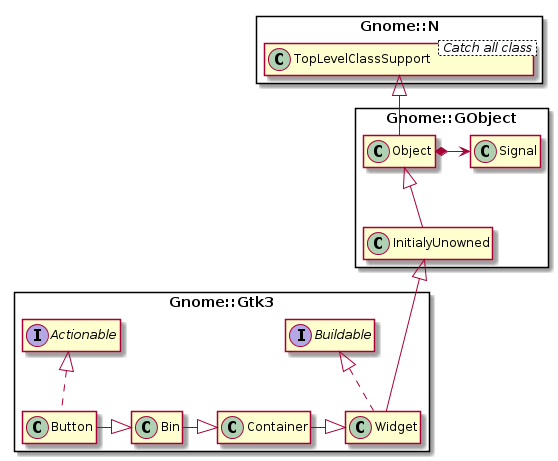

The diagram above was rendered by PlantUML. Its source (embedded in the PNG):
@startuml
skinparam packageStyle rectangle
set namespaceSeparator ::
hide members


class Gnome::N::TopLevelClassSupport < Catch all class >
Gnome::N::TopLevelClassSupport <|-- Gnome::GObject::Object

Gnome::GObject::Object <|-- Gnome::GObject::InitialyUnowned
Gnome::GObject::Object *-> Gnome::GObject::Signal

Gnome::GObject::InitialyUnowned <|--- Gnome::Gtk3::Widget

class Gnome::Gtk3::Widget implements Gnome::Gtk3::Buildable


Gnome::Gtk3::Button -|> Gnome::Gtk3::Bin
Gnome::Gtk3::Bin -|> Gnome::Gtk3::Container
Gnome::Gtk3::Container -|> Gnome::Gtk3::Widget



class Gnome::Gtk3::Button implements Gnome::Gtk3::Actionable







@enduml